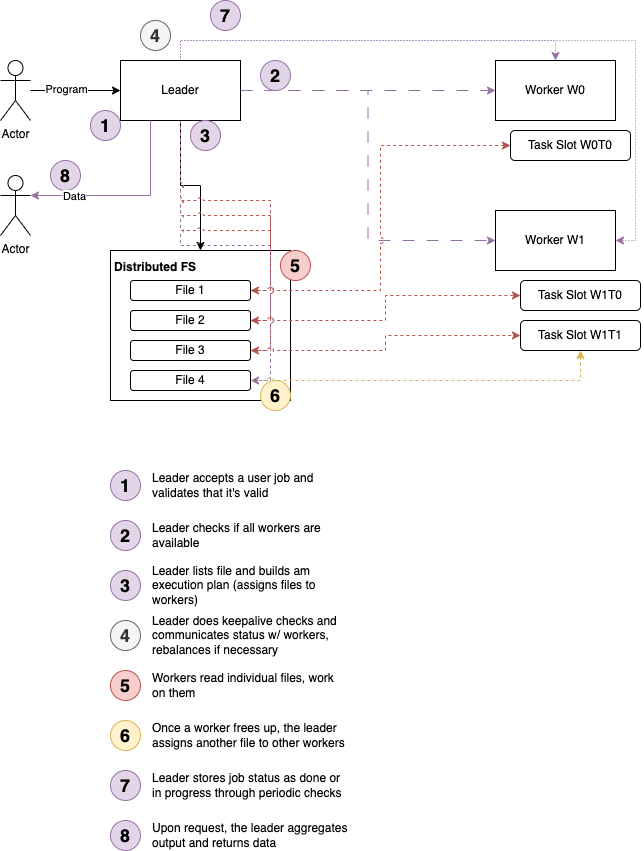

The diagram above was exported from draw.io. Its source (the exported page's mxGraphModel, read from the mxfile embedded in the PNG):
<mxGraphModel dx="2084" dy="1156" grid="1" gridSize="10" guides="1" tooltips="1" connect="1" arrows="1" fold="1" page="1" pageScale="1" pageWidth="850" pageHeight="1100" math="0" shadow="0">
  <root>
    <mxCell id="0" />
    <mxCell id="5M29ZxuVkydaEtLrXNj4-8" value="Groups" style="locked=1;" parent="0" />
    <mxCell id="5M29ZxuVkydaEtLrXNj4-14" value="" style="group" vertex="1" connectable="0" parent="5M29ZxuVkydaEtLrXNj4-8">
      <mxGeometry x="40" y="430" width="180" height="150" as="geometry" />
    </mxCell>
    <mxCell id="5M29ZxuVkydaEtLrXNj4-12" value="" style="rounded=0;whiteSpace=wrap;html=1;" vertex="1" parent="5M29ZxuVkydaEtLrXNj4-14">
      <mxGeometry width="180" height="150" as="geometry" />
    </mxCell>
    <mxCell id="5M29ZxuVkydaEtLrXNj4-13" value="Distributed FS" style="text;html=1;strokeColor=none;fillColor=none;align=center;verticalAlign=middle;whiteSpace=wrap;rounded=0;fontStyle=1" vertex="1" parent="5M29ZxuVkydaEtLrXNj4-14">
      <mxGeometry width="90" height="34.61538461538461" as="geometry" />
    </mxCell>
    <mxCell id="1" style="" parent="0" />
    <mxCell id="5M29ZxuVkydaEtLrXNj4-15" style="edgeStyle=orthogonalEdgeStyle;rounded=0;orthogonalLoop=1;jettySize=auto;html=1;exitX=0.5;exitY=1;exitDx=0;exitDy=0;entryX=0.5;entryY=0;entryDx=0;entryDy=0;" edge="1" parent="1" source="5M29ZxuVkydaEtLrXNj4-1" target="5M29ZxuVkydaEtLrXNj4-12">
      <mxGeometry relative="1" as="geometry" />
    </mxCell>
    <mxCell id="5M29ZxuVkydaEtLrXNj4-24" style="edgeStyle=orthogonalEdgeStyle;rounded=0;orthogonalLoop=1;jettySize=auto;html=1;exitX=1;exitY=0.5;exitDx=0;exitDy=0;dashed=1;jumpStyle=arc;dashPattern=12 12;fillColor=#e1d5e7;strokeColor=#9673a6;" edge="1" parent="1" source="5M29ZxuVkydaEtLrXNj4-1" target="5M29ZxuVkydaEtLrXNj4-18">
      <mxGeometry relative="1" as="geometry" />
    </mxCell>
    <mxCell id="5M29ZxuVkydaEtLrXNj4-25" style="edgeStyle=orthogonalEdgeStyle;rounded=0;orthogonalLoop=1;jettySize=auto;html=1;exitX=1;exitY=0.5;exitDx=0;exitDy=0;entryX=0;entryY=0.5;entryDx=0;entryDy=0;dashed=1;jumpStyle=arc;dashPattern=12 12;fillColor=#e1d5e7;strokeColor=#9673a6;" edge="1" parent="1" source="5M29ZxuVkydaEtLrXNj4-1" target="5M29ZxuVkydaEtLrXNj4-19">
      <mxGeometry relative="1" as="geometry" />
    </mxCell>
    <mxCell id="5M29ZxuVkydaEtLrXNj4-27" style="edgeStyle=orthogonalEdgeStyle;rounded=0;orthogonalLoop=1;jettySize=auto;html=1;exitX=0.5;exitY=1;exitDx=0;exitDy=0;entryX=1;entryY=0.5;entryDx=0;entryDy=0;fillColor=#f8cecc;strokeColor=#b85450;dashed=1;jumpStyle=arc;" edge="1" parent="1" source="5M29ZxuVkydaEtLrXNj4-1" target="5M29ZxuVkydaEtLrXNj4-9">
      <mxGeometry relative="1" as="geometry" />
    </mxCell>
    <mxCell id="5M29ZxuVkydaEtLrXNj4-29" style="edgeStyle=orthogonalEdgeStyle;rounded=0;orthogonalLoop=1;jettySize=auto;html=1;exitX=0.5;exitY=1;exitDx=0;exitDy=0;entryX=1;entryY=0.5;entryDx=0;entryDy=0;fillColor=#f8cecc;strokeColor=#b85450;dashed=1;jumpStyle=arc;" edge="1" parent="1" source="5M29ZxuVkydaEtLrXNj4-1" target="5M29ZxuVkydaEtLrXNj4-6">
      <mxGeometry relative="1" as="geometry" />
    </mxCell>
    <mxCell id="5M29ZxuVkydaEtLrXNj4-31" style="edgeStyle=orthogonalEdgeStyle;rounded=0;orthogonalLoop=1;jettySize=auto;html=1;exitX=0.5;exitY=1;exitDx=0;exitDy=0;entryX=1;entryY=0.5;entryDx=0;entryDy=0;dashed=1;fillColor=#f8cecc;strokeColor=#b85450;jumpStyle=arc;" edge="1" parent="1" source="5M29ZxuVkydaEtLrXNj4-1" target="5M29ZxuVkydaEtLrXNj4-11">
      <mxGeometry relative="1" as="geometry" />
    </mxCell>
    <mxCell id="5M29ZxuVkydaEtLrXNj4-36" style="edgeStyle=orthogonalEdgeStyle;rounded=0;orthogonalLoop=1;jettySize=auto;html=1;exitX=0.5;exitY=1;exitDx=0;exitDy=0;entryX=1;entryY=0.5;entryDx=0;entryDy=0;dashed=1;fillColor=#e1d5e7;strokeColor=#9673a6;jumpStyle=arc;" edge="1" parent="1" source="5M29ZxuVkydaEtLrXNj4-1" target="5M29ZxuVkydaEtLrXNj4-23">
      <mxGeometry relative="1" as="geometry" />
    </mxCell>
    <mxCell id="5M29ZxuVkydaEtLrXNj4-58" style="edgeStyle=orthogonalEdgeStyle;rounded=0;orthogonalLoop=1;jettySize=auto;html=1;exitX=0.5;exitY=0;exitDx=0;exitDy=0;entryX=0.5;entryY=0;entryDx=0;entryDy=0;fillColor=#e1d5e7;strokeColor=#9673a6;dashed=1;dashPattern=1 2;" edge="1" parent="1" source="5M29ZxuVkydaEtLrXNj4-1" target="5M29ZxuVkydaEtLrXNj4-18">
      <mxGeometry relative="1" as="geometry" />
    </mxCell>
    <mxCell id="5M29ZxuVkydaEtLrXNj4-59" style="edgeStyle=orthogonalEdgeStyle;rounded=0;orthogonalLoop=1;jettySize=auto;html=1;exitX=0.5;exitY=0;exitDx=0;exitDy=0;entryX=1;entryY=0.5;entryDx=0;entryDy=0;dashed=1;dashPattern=1 2;fillColor=#e1d5e7;strokeColor=#9673a6;" edge="1" parent="1" source="5M29ZxuVkydaEtLrXNj4-1" target="5M29ZxuVkydaEtLrXNj4-19">
      <mxGeometry relative="1" as="geometry" />
    </mxCell>
    <mxCell id="5M29ZxuVkydaEtLrXNj4-1" value="Leader" style="rounded=0;whiteSpace=wrap;html=1;" vertex="1" parent="1">
      <mxGeometry x="50" y="240" width="120" height="60" as="geometry" />
    </mxCell>
    <mxCell id="5M29ZxuVkydaEtLrXNj4-28" style="edgeStyle=orthogonalEdgeStyle;rounded=0;orthogonalLoop=1;jettySize=auto;html=1;exitX=1;exitY=0.5;exitDx=0;exitDy=0;entryX=0;entryY=0.5;entryDx=0;entryDy=0;fillColor=#f8cecc;strokeColor=#b85450;dashed=1;jumpStyle=arc;" edge="1" parent="1" source="5M29ZxuVkydaEtLrXNj4-9" target="5M29ZxuVkydaEtLrXNj4-20">
      <mxGeometry relative="1" as="geometry" />
    </mxCell>
    <mxCell id="5M29ZxuVkydaEtLrXNj4-9" value="File 1" style="rounded=1;whiteSpace=wrap;html=1;" vertex="1" parent="1">
      <mxGeometry x="60" y="460" width="120" height="20" as="geometry" />
    </mxCell>
    <mxCell id="5M29ZxuVkydaEtLrXNj4-32" style="edgeStyle=orthogonalEdgeStyle;rounded=0;orthogonalLoop=1;jettySize=auto;html=1;exitX=1;exitY=0.5;exitDx=0;exitDy=0;dashed=1;fillColor=#f8cecc;strokeColor=#b85450;jumpStyle=arc;" edge="1" parent="1" source="5M29ZxuVkydaEtLrXNj4-11" target="5M29ZxuVkydaEtLrXNj4-22">
      <mxGeometry relative="1" as="geometry" />
    </mxCell>
    <mxCell id="5M29ZxuVkydaEtLrXNj4-11" value="File 3" style="rounded=1;whiteSpace=wrap;html=1;" vertex="1" parent="1">
      <mxGeometry x="60" y="520" width="120" height="20" as="geometry" />
    </mxCell>
    <mxCell id="5M29ZxuVkydaEtLrXNj4-30" style="edgeStyle=orthogonalEdgeStyle;rounded=0;orthogonalLoop=1;jettySize=auto;html=1;exitX=1;exitY=0.5;exitDx=0;exitDy=0;dashed=1;fillColor=#f8cecc;strokeColor=#b85450;jumpStyle=arc;" edge="1" parent="1" source="5M29ZxuVkydaEtLrXNj4-6" target="5M29ZxuVkydaEtLrXNj4-21">
      <mxGeometry relative="1" as="geometry" />
    </mxCell>
    <mxCell id="5M29ZxuVkydaEtLrXNj4-6" value="File 2" style="rounded=1;whiteSpace=wrap;html=1;" vertex="1" parent="1">
      <mxGeometry x="60" y="490" width="120" height="20" as="geometry" />
    </mxCell>
    <mxCell id="5M29ZxuVkydaEtLrXNj4-18" value="Worker W0" style="rounded=0;whiteSpace=wrap;html=1;" vertex="1" parent="1">
      <mxGeometry x="425" y="240" width="120" height="60" as="geometry" />
    </mxCell>
    <mxCell id="5M29ZxuVkydaEtLrXNj4-19" value="Worker W1" style="rounded=0;whiteSpace=wrap;html=1;" vertex="1" parent="1">
      <mxGeometry x="425" y="390" width="120" height="60" as="geometry" />
    </mxCell>
    <mxCell id="5M29ZxuVkydaEtLrXNj4-20" value="Task Slot W0T0" style="rounded=1;whiteSpace=wrap;html=1;" vertex="1" parent="1">
      <mxGeometry x="440" y="310" width="120" height="30" as="geometry" />
    </mxCell>
    <mxCell id="5M29ZxuVkydaEtLrXNj4-21" value="Task Slot W1T0" style="rounded=1;whiteSpace=wrap;html=1;" vertex="1" parent="1">
      <mxGeometry x="450" y="460" width="120" height="30" as="geometry" />
    </mxCell>
    <mxCell id="5M29ZxuVkydaEtLrXNj4-22" value="Task Slot W1T1" style="rounded=1;whiteSpace=wrap;html=1;" vertex="1" parent="1">
      <mxGeometry x="450" y="500" width="120" height="30" as="geometry" />
    </mxCell>
    <mxCell id="5M29ZxuVkydaEtLrXNj4-35" style="edgeStyle=orthogonalEdgeStyle;rounded=0;orthogonalLoop=1;jettySize=auto;html=1;exitX=1;exitY=0.5;exitDx=0;exitDy=0;entryX=0.5;entryY=1;entryDx=0;entryDy=0;dashed=1;fillColor=#fff2cc;strokeColor=#d6b656;jumpStyle=arc;" edge="1" parent="1" source="5M29ZxuVkydaEtLrXNj4-23" target="5M29ZxuVkydaEtLrXNj4-22">
      <mxGeometry relative="1" as="geometry" />
    </mxCell>
    <mxCell id="5M29ZxuVkydaEtLrXNj4-23" value="File 4" style="rounded=1;whiteSpace=wrap;html=1;" vertex="1" parent="1">
      <mxGeometry x="60" y="550" width="120" height="20" as="geometry" />
    </mxCell>
    <mxCell id="zQhwZ9JirJqZ1UEbRT5m-1" value="&lt;font style=&quot;font-size: 18px;&quot;&gt;2&lt;/font&gt;" style="ellipse;whiteSpace=wrap;html=1;aspect=fixed;fillColor=#e1d5e7;strokeColor=#9673a6;fontStyle=1" vertex="1" parent="1">
      <mxGeometry x="190" y="240" width="30" height="30" as="geometry" />
    </mxCell>
    <mxCell id="zQhwZ9JirJqZ1UEbRT5m-3" value="" style="group" vertex="1" connectable="0" parent="1">
      <mxGeometry x="40" y="700" width="240" height="30" as="geometry" />
    </mxCell>
    <mxCell id="zQhwZ9JirJqZ1UEbRT5m-4" value="&lt;font style=&quot;font-size: 18px;&quot;&gt;2&lt;/font&gt;" style="ellipse;whiteSpace=wrap;html=1;aspect=fixed;fillColor=#e1d5e7;strokeColor=#9673a6;fontStyle=1" vertex="1" parent="zQhwZ9JirJqZ1UEbRT5m-3">
      <mxGeometry width="30" height="30" as="geometry" />
    </mxCell>
    <mxCell id="zQhwZ9JirJqZ1UEbRT5m-5" value="Leader checks if all workers are available" style="text;html=1;strokeColor=none;fillColor=none;align=left;verticalAlign=middle;whiteSpace=wrap;rounded=0;" vertex="1" parent="zQhwZ9JirJqZ1UEbRT5m-3">
      <mxGeometry x="40" width="200" height="30" as="geometry" />
    </mxCell>
    <mxCell id="5M29ZxuVkydaEtLrXNj4-16" value="Numbers" style="" parent="0" />
    <mxCell id="5M29ZxuVkydaEtLrXNj4-26" value="&lt;font style=&quot;font-size: 18px;&quot;&gt;1&lt;/font&gt;" style="ellipse;whiteSpace=wrap;html=1;aspect=fixed;fillColor=#e1d5e7;strokeColor=#9673a6;fontStyle=1" vertex="1" parent="5M29ZxuVkydaEtLrXNj4-16">
      <mxGeometry x="20" y="290" width="30" height="30" as="geometry" />
    </mxCell>
    <mxCell id="5M29ZxuVkydaEtLrXNj4-33" value="&lt;font style=&quot;font-size: 18px;&quot;&gt;5&lt;/font&gt;" style="ellipse;whiteSpace=wrap;html=1;aspect=fixed;fillColor=#f8cecc;strokeColor=#b85450;fontStyle=1" vertex="1" parent="5M29ZxuVkydaEtLrXNj4-16">
      <mxGeometry x="210" y="430" width="30" height="30" as="geometry" />
    </mxCell>
    <mxCell id="5M29ZxuVkydaEtLrXNj4-34" value="&lt;font style=&quot;font-size: 18px;&quot;&gt;6&lt;/font&gt;" style="ellipse;whiteSpace=wrap;html=1;aspect=fixed;fillColor=#fff2cc;strokeColor=#d6b656;fontStyle=1" vertex="1" parent="5M29ZxuVkydaEtLrXNj4-16">
      <mxGeometry x="190" y="560" width="30" height="30" as="geometry" />
    </mxCell>
    <mxCell id="5M29ZxuVkydaEtLrXNj4-44" style="edgeStyle=orthogonalEdgeStyle;rounded=0;orthogonalLoop=1;jettySize=auto;html=1;" edge="1" parent="5M29ZxuVkydaEtLrXNj4-16" source="5M29ZxuVkydaEtLrXNj4-43" target="5M29ZxuVkydaEtLrXNj4-1">
      <mxGeometry relative="1" as="geometry" />
    </mxCell>
    <mxCell id="5M29ZxuVkydaEtLrXNj4-45" value="Program" style="edgeLabel;html=1;align=center;verticalAlign=middle;resizable=0;points=[];" vertex="1" connectable="0" parent="5M29ZxuVkydaEtLrXNj4-44">
      <mxGeometry x="-0.2222" y="2" relative="1" as="geometry">
        <mxPoint as="offset" />
      </mxGeometry>
    </mxCell>
    <mxCell id="5M29ZxuVkydaEtLrXNj4-43" value="Actor" style="shape=umlActor;verticalLabelPosition=bottom;verticalAlign=top;html=1;outlineConnect=0;" vertex="1" parent="5M29ZxuVkydaEtLrXNj4-16">
      <mxGeometry x="-70" y="240" width="30" height="60" as="geometry" />
    </mxCell>
    <mxCell id="5M29ZxuVkydaEtLrXNj4-47" value="" style="group" vertex="1" connectable="0" parent="5M29ZxuVkydaEtLrXNj4-16">
      <mxGeometry x="40" y="650" width="240" height="30" as="geometry" />
    </mxCell>
    <mxCell id="5M29ZxuVkydaEtLrXNj4-38" value="&lt;font style=&quot;font-size: 18px;&quot;&gt;1&lt;/font&gt;" style="ellipse;whiteSpace=wrap;html=1;aspect=fixed;fillColor=#e1d5e7;strokeColor=#9673a6;fontStyle=1" vertex="1" parent="5M29ZxuVkydaEtLrXNj4-47">
      <mxGeometry width="30" height="30" as="geometry" />
    </mxCell>
    <mxCell id="5M29ZxuVkydaEtLrXNj4-46" value="Leader accepts a user job and validates that it's valid&amp;nbsp;" style="text;html=1;strokeColor=none;fillColor=none;align=left;verticalAlign=middle;whiteSpace=wrap;rounded=0;" vertex="1" parent="5M29ZxuVkydaEtLrXNj4-47">
      <mxGeometry x="40" width="200" height="30" as="geometry" />
    </mxCell>
    <mxCell id="5M29ZxuVkydaEtLrXNj4-50" value="" style="group" vertex="1" connectable="0" parent="5M29ZxuVkydaEtLrXNj4-16">
      <mxGeometry x="40" y="750" width="240" height="30" as="geometry" />
    </mxCell>
    <mxCell id="5M29ZxuVkydaEtLrXNj4-37" value="&lt;font style=&quot;font-size: 18px;&quot;&gt;3&lt;/font&gt;" style="ellipse;whiteSpace=wrap;html=1;aspect=fixed;fillColor=#e1d5e7;strokeColor=#9673a6;fontStyle=1" vertex="1" parent="5M29ZxuVkydaEtLrXNj4-50">
      <mxGeometry width="30" height="30" as="geometry" />
    </mxCell>
    <mxCell id="5M29ZxuVkydaEtLrXNj4-42" value="Leader lists file and builds am execution plan (assigns files to workers)" style="text;html=1;strokeColor=none;fillColor=none;align=left;verticalAlign=middle;whiteSpace=wrap;rounded=0;" vertex="1" parent="5M29ZxuVkydaEtLrXNj4-50">
      <mxGeometry x="40" width="200" height="30" as="geometry" />
    </mxCell>
    <mxCell id="5M29ZxuVkydaEtLrXNj4-57" value="&lt;font style=&quot;font-size: 18px;&quot;&gt;3&lt;/font&gt;" style="ellipse;whiteSpace=wrap;html=1;aspect=fixed;fillColor=#e1d5e7;strokeColor=#9673a6;fontStyle=1" vertex="1" parent="5M29ZxuVkydaEtLrXNj4-16">
      <mxGeometry x="120" y="300" width="30" height="30" as="geometry" />
    </mxCell>
    <mxCell id="zQhwZ9JirJqZ1UEbRT5m-6" value="&lt;font style=&quot;font-size: 18px;&quot;&gt;4&lt;/font&gt;" style="ellipse;whiteSpace=wrap;html=1;aspect=fixed;fillColor=#f5f5f5;strokeColor=#666666;fontStyle=1;fontColor=#333333;" vertex="1" parent="5M29ZxuVkydaEtLrXNj4-16">
      <mxGeometry x="70" y="200" width="30" height="30" as="geometry" />
    </mxCell>
    <mxCell id="5M29ZxuVkydaEtLrXNj4-54" value="" style="group" vertex="1" connectable="0" parent="5M29ZxuVkydaEtLrXNj4-16">
      <mxGeometry x="40" y="800" width="240" height="30" as="geometry" />
    </mxCell>
    <mxCell id="5M29ZxuVkydaEtLrXNj4-55" value="&lt;font style=&quot;font-size: 18px;&quot;&gt;4&lt;/font&gt;" style="ellipse;whiteSpace=wrap;html=1;aspect=fixed;fillColor=#f5f5f5;strokeColor=#666666;fontStyle=1;fontColor=#333333;" vertex="1" parent="5M29ZxuVkydaEtLrXNj4-54">
      <mxGeometry width="30" height="30" as="geometry" />
    </mxCell>
    <mxCell id="5M29ZxuVkydaEtLrXNj4-56" value="Leader does keepalive checks and communicates status w/ workers, rebalances if necessary" style="text;html=1;strokeColor=none;fillColor=none;align=left;verticalAlign=middle;whiteSpace=wrap;rounded=0;" vertex="1" parent="5M29ZxuVkydaEtLrXNj4-54">
      <mxGeometry x="40" width="200" height="30" as="geometry" />
    </mxCell>
    <mxCell id="zQhwZ9JirJqZ1UEbRT5m-9" value="" style="group" vertex="1" connectable="0" parent="5M29ZxuVkydaEtLrXNj4-16">
      <mxGeometry x="50" y="860" width="240" height="30" as="geometry" />
    </mxCell>
    <mxCell id="zQhwZ9JirJqZ1UEbRT5m-10" value="" style="group" vertex="1" connectable="0" parent="zQhwZ9JirJqZ1UEbRT5m-9">
      <mxGeometry x="-10" y="-10" width="240" height="30" as="geometry" />
    </mxCell>
    <mxCell id="5M29ZxuVkydaEtLrXNj4-39" value="&lt;font style=&quot;font-size: 18px;&quot;&gt;5&lt;/font&gt;" style="ellipse;whiteSpace=wrap;html=1;aspect=fixed;fillColor=#f8cecc;strokeColor=#b85450;fontStyle=1" vertex="1" parent="zQhwZ9JirJqZ1UEbRT5m-10">
      <mxGeometry width="30" height="30" as="geometry" />
    </mxCell>
    <mxCell id="5M29ZxuVkydaEtLrXNj4-49" value="Workers read individual files, work on them" style="text;html=1;strokeColor=none;fillColor=none;align=left;verticalAlign=middle;whiteSpace=wrap;rounded=0;" vertex="1" parent="zQhwZ9JirJqZ1UEbRT5m-10">
      <mxGeometry x="40" width="200" height="30" as="geometry" />
    </mxCell>
    <mxCell id="zQhwZ9JirJqZ1UEbRT5m-11" value="" style="group" vertex="1" connectable="0" parent="5M29ZxuVkydaEtLrXNj4-16">
      <mxGeometry x="40" y="900" width="240" height="30" as="geometry" />
    </mxCell>
    <mxCell id="5M29ZxuVkydaEtLrXNj4-40" value="&lt;font style=&quot;font-size: 18px;&quot;&gt;6&lt;/font&gt;" style="ellipse;whiteSpace=wrap;html=1;aspect=fixed;fillColor=#fff2cc;strokeColor=#d6b656;fontStyle=1" vertex="1" parent="zQhwZ9JirJqZ1UEbRT5m-11">
      <mxGeometry width="30" height="30" as="geometry" />
    </mxCell>
    <mxCell id="5M29ZxuVkydaEtLrXNj4-51" value="Once a worker frees up, the leader assigns another file to other workers" style="text;html=1;strokeColor=none;fillColor=none;align=left;verticalAlign=middle;whiteSpace=wrap;rounded=0;" vertex="1" parent="zQhwZ9JirJqZ1UEbRT5m-11">
      <mxGeometry x="40" width="200" height="30" as="geometry" />
    </mxCell>
    <mxCell id="zQhwZ9JirJqZ1UEbRT5m-12" value="&lt;font style=&quot;font-size: 18px;&quot;&gt;7&lt;/font&gt;" style="ellipse;whiteSpace=wrap;html=1;aspect=fixed;fillColor=#e1d5e7;strokeColor=#9673a6;fontStyle=1" vertex="1" parent="5M29ZxuVkydaEtLrXNj4-16">
      <mxGeometry x="40" y="950" width="30" height="30" as="geometry" />
    </mxCell>
    <mxCell id="zQhwZ9JirJqZ1UEbRT5m-13" value="Leader stores job status as done or in progress through periodic checks" style="text;html=1;strokeColor=none;fillColor=none;align=left;verticalAlign=middle;whiteSpace=wrap;rounded=0;" vertex="1" parent="5M29ZxuVkydaEtLrXNj4-16">
      <mxGeometry x="80" y="950" width="200" height="30" as="geometry" />
    </mxCell>
    <mxCell id="zQhwZ9JirJqZ1UEbRT5m-14" value="&lt;font style=&quot;font-size: 18px;&quot;&gt;7&lt;/font&gt;" style="ellipse;whiteSpace=wrap;html=1;aspect=fixed;fillColor=#e1d5e7;strokeColor=#9673a6;fontStyle=1" vertex="1" parent="5M29ZxuVkydaEtLrXNj4-16">
      <mxGeometry x="140" y="180" width="30" height="30" as="geometry" />
    </mxCell>
    <mxCell id="Kc1DCktLpZiaPYpmETjj-1" value="&lt;font style=&quot;font-size: 18px;&quot;&gt;8&lt;/font&gt;" style="ellipse;whiteSpace=wrap;html=1;aspect=fixed;fillColor=#e1d5e7;strokeColor=#9673a6;fontStyle=1" vertex="1" parent="5M29ZxuVkydaEtLrXNj4-16">
      <mxGeometry x="40" y="1000" width="30" height="30" as="geometry" />
    </mxCell>
    <mxCell id="Kc1DCktLpZiaPYpmETjj-2" value="Upon request, the leader aggregates output and returns data" style="text;html=1;strokeColor=none;fillColor=none;align=left;verticalAlign=middle;whiteSpace=wrap;rounded=0;" vertex="1" parent="5M29ZxuVkydaEtLrXNj4-16">
      <mxGeometry x="80" y="1000" width="200" height="30" as="geometry" />
    </mxCell>
    <mxCell id="Kc1DCktLpZiaPYpmETjj-3" value="&lt;font style=&quot;font-size: 18px;&quot;&gt;8&lt;/font&gt;" style="ellipse;whiteSpace=wrap;html=1;aspect=fixed;fillColor=#e1d5e7;strokeColor=#9673a6;fontStyle=1" vertex="1" parent="5M29ZxuVkydaEtLrXNj4-16">
      <mxGeometry x="-20" y="340" width="30" height="30" as="geometry" />
    </mxCell>
    <mxCell id="Kc1DCktLpZiaPYpmETjj-4" value="Actor" style="shape=umlActor;verticalLabelPosition=bottom;verticalAlign=top;html=1;outlineConnect=0;" vertex="1" parent="5M29ZxuVkydaEtLrXNj4-16">
      <mxGeometry x="-70" y="355" width="30" height="60" as="geometry" />
    </mxCell>
    <mxCell id="Kc1DCktLpZiaPYpmETjj-5" style="edgeStyle=orthogonalEdgeStyle;rounded=0;orthogonalLoop=1;jettySize=auto;html=1;exitX=0.25;exitY=1;exitDx=0;exitDy=0;entryX=1;entryY=0.3333333333333333;entryDx=0;entryDy=0;entryPerimeter=0;fillColor=#e1d5e7;strokeColor=#9673a6;" edge="1" parent="5M29ZxuVkydaEtLrXNj4-16" source="5M29ZxuVkydaEtLrXNj4-1" target="Kc1DCktLpZiaPYpmETjj-4">
      <mxGeometry relative="1" as="geometry" />
    </mxCell>
    <mxCell id="Kc1DCktLpZiaPYpmETjj-6" value="Data" style="edgeLabel;html=1;align=center;verticalAlign=middle;resizable=0;points=[];" vertex="1" connectable="0" parent="Kc1DCktLpZiaPYpmETjj-5">
      <mxGeometry x="0.559" relative="1" as="geometry">
        <mxPoint as="offset" />
      </mxGeometry>
    </mxCell>
  </root>
</mxGraphModel>